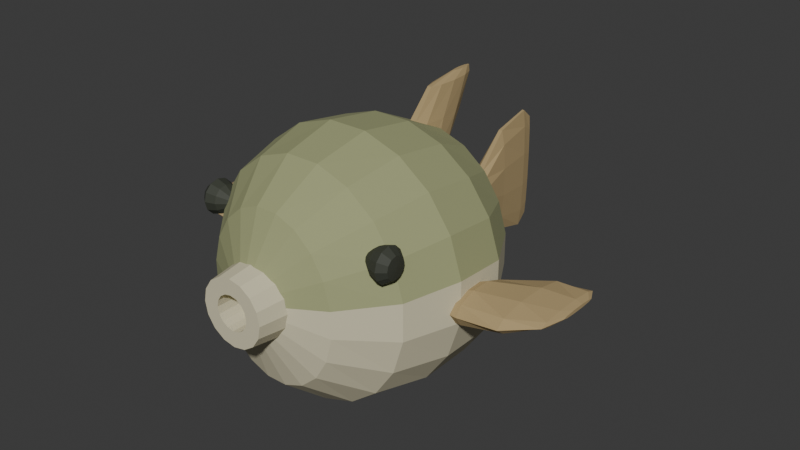 # Source: source.blend  (saved by Blender 4.3.34; exported with 4.5.12 LTS)
import bpy
from mathutils import Matrix  # noqa: F401  (used for matrix-valued properties, if any)

bpy.ops.wm.read_factory_settings(use_empty=True)
scene = bpy.context.scene
scene.name = 'Scene'

# ---- collections
col_collection = bpy.data.collections.new('Collection'); scene.collection.children.link(col_collection)

# ---- materials (node trees are filled in below, after node groups)
mat_puffermutedoliveback = bpy.data.materials.new('PufferMutedOliveBack')
mat_puffermutedoliveback.diffuse_color = (0.34, 0.36, 0.18, 1.0)
mat_pufferpalebellylip = bpy.data.materials.new('PufferPaleBellyLip')
mat_pufferpalebellylip.diffuse_color = (0.67, 0.62, 0.43, 1.0)
mat_pufferochrefins = bpy.data.materials.new('PufferOchreFins')
mat_pufferochrefins.diffuse_color = (0.42, 0.31, 0.15, 1.0)
mat_pufferdarkeyes = bpy.data.materials.new('PufferDarkEyes')
mat_pufferdarkeyes.diffuse_color = (0.04, 0.045, 0.032, 1.0)

# ---- material node trees
mat_puffermutedoliveback.use_nodes = True; mat_puffermutedoliveback.node_tree.nodes.clear()
_N = mat_puffermutedoliveback.node_tree.nodes; _L = mat_puffermutedoliveback.node_tree.links
n0 = _N.new('ShaderNodeBsdfPrincipled'); n0.name = 'Principled BSDF'; n0.location = (10, 300)
n0.inputs[0].default_value = (0.34, 0.36, 0.18, 1.0)
n0.inputs[2].default_value = 0.92
n1 = _N.new('ShaderNodeOutputMaterial'); n1.name = 'Material Output'; n1.location = (300, 300)
_L.new(n0.outputs[0], n1.inputs[0])
n1.is_active_output = True
mat_pufferpalebellylip.use_nodes = True; mat_pufferpalebellylip.node_tree.nodes.clear()
_N = mat_pufferpalebellylip.node_tree.nodes; _L = mat_pufferpalebellylip.node_tree.links
n0 = _N.new('ShaderNodeBsdfPrincipled'); n0.name = 'Principled BSDF'; n0.location = (10, 300)
n0.inputs[0].default_value = (0.67, 0.62, 0.43, 1.0)
n0.inputs[2].default_value = 0.94
n1 = _N.new('ShaderNodeOutputMaterial'); n1.name = 'Material Output'; n1.location = (300, 300)
_L.new(n0.outputs[0], n1.inputs[0])
n1.is_active_output = True
mat_pufferochrefins.use_nodes = True; mat_pufferochrefins.node_tree.nodes.clear()
_N = mat_pufferochrefins.node_tree.nodes; _L = mat_pufferochrefins.node_tree.links
n0 = _N.new('ShaderNodeBsdfPrincipled'); n0.name = 'Principled BSDF'; n0.location = (10, 300)
n0.inputs[0].default_value = (0.42, 0.31, 0.15, 1.0)
n0.inputs[2].default_value = 0.92
n1 = _N.new('ShaderNodeOutputMaterial'); n1.name = 'Material Output'; n1.location = (300, 300)
_L.new(n0.outputs[0], n1.inputs[0])
n1.is_active_output = True
mat_pufferdarkeyes.use_nodes = True; mat_pufferdarkeyes.node_tree.nodes.clear()
_N = mat_pufferdarkeyes.node_tree.nodes; _L = mat_pufferdarkeyes.node_tree.links
n0 = _N.new('ShaderNodeBsdfPrincipled'); n0.name = 'Principled BSDF'; n0.location = (10, 300)
n0.inputs[0].default_value = (0.04, 0.045, 0.032, 1.0)
n0.inputs[2].default_value = 0.72
n1 = _N.new('ShaderNodeOutputMaterial'); n1.name = 'Material Output'; n1.location = (300, 300)
_L.new(n0.outputs[0], n1.inputs[0])
n1.is_active_output = True

# ---- world
world_world = bpy.data.worlds.new('World'); scene.world = world_world
world_world.use_nodes = True; world_world.node_tree.nodes.clear()
_N = world_world.node_tree.nodes; _L = world_world.node_tree.links
n0 = _N.new('ShaderNodeOutputWorld'); n0.name = 'World Output'; n0.location = (300, 300)
n1 = _N.new('ShaderNodeBackground'); n1.name = 'Background'; n1.location = (10, 300)
n1.inputs[0].default_value = (0.05088, 0.05088, 0.05088, 1.0)
_L.new(n1.outputs[0], n0.inputs[0])
n0.is_active_output = True
world_world.color = (0.05088, 0.05088, 0.05088)
world_world.sun_shadow_jitter_overblur = 0.0

# ---- meshes
me_wholeroundedbellyheadandshortpeduncle = bpy.data.meshes.new('WholeRoundedBellyHeadAndShortPeduncle')
me_wholeroundedbellyheadandshortpeduncle.from_pydata([(0.085, -0.6175, 0.4574), (0.07668, -0.6175, 0.4906), (0.06085, -0.6175, 0.5188), (0.03907, -0.6175, 0.5392), (0.01346, -0.6175, 0.55), (-0.01346, -0.6175, 0.55), (-0.03907, -0.6175, 0.5392), (-0.06085, -0.6175, 0.5188), (-0.07668, -0.6175, 0.4906), (-0.085, -0.6175, 0.4574), (-0.085, -0.6175, 0.4226), (-0.07668, -0.6175, 0.3894), (-0.06085, -0.6175, 0.3612), (-0.03907, -0.6175, 0.3408), (-0.01346, -0.6175, 0.33), (0.01346, -0.6175, 0.33), (0.03907, -0.6175, 0.3408), (0.06085, -0.6175, 0.3612), (0.07668, -0.6175, 0.3894), (0.085, -0.6175, 0.4226), (0.22, -0.5475, 0.4628), (0.1985, -0.5475, 0.5441), (0.1575, -0.5475, 0.6133), (0.1011, -0.5475, 0.6636), (0.03484, -0.5475, 0.69), (-0.03484, -0.5475, 0.69), (-0.1011, -0.5475, 0.6636), (-0.1575, -0.5475, 0.6133), (-0.1985, -0.5475, 0.5441), (-0.22, -0.5475, 0.4628), (-0.22, -0.5475, 0.3772), (-0.1985, -0.5475, 0.2959), (-0.1575, -0.5475, 0.2267), (-0.1011, -0.5475, 0.1764), (-0.03484, -0.5475, 0.15), (0.03484, -0.5475, 0.15), (0.1011, -0.5475, 0.1764), (0.1575, -0.5475, 0.2267), (0.1985, -0.5475, 0.2959), (0.22, -0.5475, 0.3772), (0.35, -0.4075, 0.4723), (0.3157, -0.4075, 0.586), (0.2506, -0.4075, 0.6828), (0.1609, -0.4075, 0.753), (0.05543, -0.4075, 0.79), (-0.05543, -0.4075, 0.79), (-0.1609, -0.4075, 0.753), (-0.2506, -0.4075, 0.6828), (-0.3157, -0.4075, 0.586), (-0.35, -0.4075, 0.4723), (-0.35, -0.4075, 0.3527), (-0.3157, -0.4075, 0.239), (-0.2506, -0.4075, 0.1422), (-0.1609, -0.4075, 0.07195), (-0.05543, -0.4075, 0.035), (0.05543, -0.4075, 0.035), (0.1609, -0.4075, 0.07195), (0.2506, -0.4075, 0.1422), (0.3157, -0.4075, 0.239), (0.35, -0.4075, 0.3527), (0.405, -0.2275, 0.4807), (0.3654, -0.2275, 0.6058), (0.2899, -0.2275, 0.7121), (0.1862, -0.2275, 0.7894), (0.06415, -0.2275, 0.83), (-0.06415, -0.2275, 0.83), (-0.1862, -0.2275, 0.7894), (-0.2899, -0.2275, 0.7121), (-0.3654, -0.2275, 0.6058), (-0.405, -0.2275, 0.4807), (-0.405, -0.2275, 0.3493), (-0.3654, -0.2275, 0.2242), (-0.2899, -0.2275, 0.1179), (-0.1862, -0.2275, 0.04062), (-0.06415, -0.2275, 0.0), (0.06415, -0.2275, 0.0), (0.1862, -0.2275, 0.04062), (0.2899, -0.2275, 0.1179), (0.3654, -0.2275, 0.2242), (0.405, -0.2275, 0.3493), (0.395, -0.0375, 0.4634), (0.3563, -0.0375, 0.5839), (0.2828, -0.0375, 0.6864), (0.1816, -0.0375, 0.7608), (0.06256, -0.0375, 0.8), (-0.06256, -0.0375, 0.8), (-0.1816, -0.0375, 0.7608), (-0.2828, -0.0375, 0.6864), (-0.3563, -0.0375, 0.5839), (-0.395, -0.0375, 0.4634), (-0.395, -0.0375, 0.3366), (-0.3563, -0.0375, 0.2161), (-0.2828, -0.0375, 0.1136), (-0.1816, -0.0375, 0.03915), (-0.06256, -0.0375, 0.0), (0.06256, -0.0375, 0.0), (0.1816, -0.0375, 0.03915), (0.2828, -0.0375, 0.1136), (0.3563, -0.0375, 0.2161), (0.395, -0.0375, 0.3366), (0.3, 0.1325, 0.4486), (0.2706, 0.1325, 0.5457), (0.2148, 0.1325, 0.6284), (0.1379, 0.1325, 0.6884), (0.04752, 0.1325, 0.72), (-0.04752, 0.1325, 0.72), (-0.1379, 0.1325, 0.6884), (-0.2148, 0.1325, 0.6284), (-0.2706, 0.1325, 0.5457), (-0.3, 0.1325, 0.4486), (-0.3, 0.1325, 0.3464), (-0.2706, 0.1325, 0.2493), (-0.2148, 0.1325, 0.1666), (-0.1379, 0.1325, 0.1066), (-0.04752, 0.1325, 0.075), (0.04752, 0.1325, 0.075), (0.1379, 0.1325, 0.1066), (0.2148, 0.1325, 0.1666), (0.2706, 0.1325, 0.2493), (0.3, 0.1325, 0.3464), (0.17, 0.2525, 0.4227), (0.1534, 0.2525, 0.4754), (0.1217, 0.2525, 0.5203), (0.07814, 0.2525, 0.5529), (0.02693, 0.2525, 0.57), (-0.02693, 0.2525, 0.57), (-0.07814, 0.2525, 0.5529), (-0.1217, 0.2525, 0.5203), (-0.1534, 0.2525, 0.4754), (-0.17, 0.2525, 0.4227), (-0.17, 0.2525, 0.3673), (-0.1534, 0.2525, 0.3146), (-0.1217, 0.2525, 0.2697), (-0.07814, 0.2525, 0.2371), (-0.02693, 0.2525, 0.22), (0.02693, 0.2525, 0.22), (0.07814, 0.2525, 0.2371), (0.1217, 0.2525, 0.2697), (0.1534, 0.2525, 0.3146), (0.17, 0.2525, 0.3673), (0.065, 0.3525, 0.4053), (0.05864, 0.3525, 0.4249), (0.04653, 0.3525, 0.4415), (0.02988, 0.3525, 0.4536), (0.01029, 0.3525, 0.46), (-0.01029, 0.3525, 0.46), (-0.02988, 0.3525, 0.4536), (-0.04653, 0.3525, 0.4415), (-0.05864, 0.3525, 0.4249), (-0.065, 0.3525, 0.4053), (-0.065, 0.3525, 0.3847), (-0.05864, 0.3525, 0.3651), (-0.04653, 0.3525, 0.3485), (-0.02988, 0.3525, 0.3364), (-0.01029, 0.3525, 0.33), (0.01029, 0.3525, 0.33), (0.02988, 0.3525, 0.3364), (0.04653, 0.3525, 0.3485), (0.05864, 0.3525, 0.3651), (0.065, 0.3525, 0.3847)], [], [(0, 1, 2, 3, 4, 5, 6, 7, 8, 9, 10, 11, 12, 13, 14, 15, 16, 17, 18, 19), (159, 158, 157, 156, 155, 154, 153, 152, 151, 150, 149, 148, 147, 146, 145, 144, 143, 142, 141, 140), (20, 21, 1, 0), (21, 22, 2, 1), (22, 23, 3, 2), (23, 24, 4, 3), (24, 25, 5, 4), (25, 26, 6, 5), (26, 27, 7, 6), (27, 28, 8, 7), (28, 29, 9, 8), (29, 30, 10, 9), (30, 31, 11, 10), (31, 32, 12, 11), (32, 33, 13, 12), (33, 34, 14, 13), (34, 35, 15, 14), (35, 36, 16, 15), (36, 37, 17, 16), (37, 38, 18, 17), (38, 39, 19, 18), (39, 20, 0, 19), (40, 41, 21, 20), (41, 42, 22, 21), (42, 43, 23, 22), (43, 44, 24, 23), (44, 45, 25, 24), (45, 46, 26, 25), (46, 47, 27, 26), (47, 48, 28, 27), (48, 49, 29, 28), (49, 50, 30, 29), (50, 51, 31, 30), (51, 52, 32, 31), (52, 53, 33, 32), (53, 54, 34, 33), (54, 55, 35, 34), (55, 56, 36, 35), (56, 57, 37, 36), (57, 58, 38, 37), (58, 59, 39, 38), (59, 40, 20, 39), (60, 61, 41, 40), (61, 62, 42, 41), (62, 63, 43, 42), (63, 64, 44, 43), (64, 65, 45, 44), (65, 66, 46, 45), (66, 67, 47, 46), (67, 68, 48, 47), (68, 69, 49, 48), (69, 70, 50, 49), (70, 71, 51, 50), (71, 72, 52, 51), (72, 73, 53, 52), (73, 74, 54, 53), (74, 75, 55, 54), (75, 76, 56, 55), (76, 77, 57, 56), (77, 78, 58, 57), (78, 79, 59, 58), (79, 60, 40, 59), (80, 81, 61, 60), (81, 82, 62, 61), (82, 83, 63, 62), (83, 84, 64, 63), (84, 85, 65, 64), (85, 86, 66, 65), (86, 87, 67, 66), (87, 88, 68, 67), (88, 89, 69, 68), (89, 90, 70, 69), (90, 91, 71, 70), (91, 92, 72, 71), (92, 93, 73, 72), (93, 94, 74, 73), (94, 95, 75, 74), (95, 96, 76, 75), (96, 97, 77, 76), (97, 98, 78, 77), (98, 99, 79, 78), (99, 80, 60, 79), (100, 101, 81, 80), (101, 102, 82, 81), (102, 103, 83, 82), (103, 104, 84, 83), (104, 105, 85, 84), (105, 106, 86, 85), (106, 107, 87, 86), (107, 108, 88, 87), (108, 109, 89, 88), (109, 110, 90, 89), (110, 111, 91, 90), (111, 112, 92, 91), (112, 113, 93, 92), (113, 114, 94, 93), (114, 115, 95, 94), (115, 116, 96, 95), (116, 117, 97, 96), (117, 118, 98, 97), (118, 119, 99, 98), (119, 100, 80, 99), (120, 121, 101, 100), (121, 122, 102, 101), (122, 123, 103, 102), (123, 124, 104, 103), (124, 125, 105, 104), (125, 126, 106, 105), (126, 127, 107, 106), (127, 128, 108, 107), (128, 129, 109, 108), (129, 130, 110, 109), (130, 131, 111, 110), (131, 132, 112, 111), (132, 133, 113, 112), (133, 134, 114, 113), (134, 135, 115, 114), (135, 136, 116, 115), (136, 137, 117, 116), (137, 138, 118, 117), (138, 139, 119, 118), (139, 120, 100, 119), (140, 141, 121, 120), (141, 142, 122, 121), (142, 143, 123, 122), (143, 144, 124, 123), (144, 145, 125, 124), (145, 146, 126, 125), (146, 147, 127, 126), (147, 148, 128, 127), (148, 149, 129, 128), (149, 150, 130, 129), (150, 151, 131, 130), (151, 152, 132, 131), (152, 153, 133, 132), (153, 154, 134, 133), (154, 155, 135, 134), (155, 156, 136, 135), (156, 157, 137, 136), (157, 158, 138, 137), (158, 159, 139, 138), (159, 140, 120, 139)])
me_wholeroundedbellyheadandshortpeduncle.polygons.foreach_set('material_index', [0, 0, 0, 0, 0, 0, 0, 0, 0, 0, 0, 0, 1, 1, 1, 1, 1, 1, 1, 1, 1, 1, 0, 0, 0, 0, 0, 0, 0, 0, 0, 0, 1, 1, 1, 1, 1, 1, 1, 1, 1, 1, 0, 0, 0, 0, 0, 0, 0, 0, 0, 0, 1, 1, 1, 1, 1, 1, 1, 1, 1, 1, 0, 0, 0, 0, 0, 0, 0, 0, 0, 0, 1, 1, 1, 1, 1, 1, 1, 1, 1, 1, 0, 0, 0, 0, 0, 0, 0, 0, 0, 0, 1, 1, 1, 1, 1, 1, 1, 1, 1, 1, 0, 0, 0, 0, 0, 0, 0, 0, 0, 0, 1, 1, 1, 1, 1, 1, 1, 1, 1, 1, 0, 0, 0, 0, 0, 0, 0, 0, 0, 0, 1, 1, 1, 1, 1, 1, 1, 1, 1, 1])
me_wholeroundedbellyheadandshortpeduncle.materials.append(mat_puffermutedoliveback)
me_wholeroundedbellyheadandshortpeduncle.materials.append(mat_pufferpalebellylip)
me_wholeroundedbellyheadandshortpeduncle.materials.append(mat_pufferochrefins)
me_wholeroundedbellyheadandshortpeduncle.materials.append(mat_pufferdarkeyes)
me_wholeroundedbellyheadandshortpeduncle.update()
me_wholethickcircularmouthlip = bpy.data.meshes.new('WholeThickCircularMouthLip')
me_wholethickcircularmouthlip.from_pydata([(0.055, -0.6925, 0.44), (0.05081, -0.6925, 0.461), (0.03889, -0.6925, 0.4789), (0.02105, -0.6925, 0.4908), (0.0, -0.6925, 0.495), (-0.02105, -0.6925, 0.4908), (-0.03889, -0.6925, 0.4789), (-0.05081, -0.6925, 0.461), (-0.055, -0.6925, 0.44), (-0.05081, -0.6925, 0.419), (-0.03889, -0.6925, 0.4011), (-0.02105, -0.6925, 0.3892), (0.0, -0.6925, 0.385), (0.02105, -0.6925, 0.3892), (0.03889, -0.6925, 0.4011), (0.05081, -0.6925, 0.419), (0.105, -0.6925, 0.44), (0.09701, -0.6925, 0.4802), (0.07425, -0.6925, 0.5142), (0.04018, -0.6925, 0.537), (0.0, -0.6925, 0.545), (-0.04018, -0.6925, 0.537), (-0.07425, -0.6925, 0.5142), (-0.09701, -0.6925, 0.4802), (-0.105, -0.6925, 0.44), (-0.09701, -0.6925, 0.3998), (-0.07425, -0.6925, 0.3658), (-0.04018, -0.6925, 0.343), (0.0, -0.6925, 0.335), (0.04018, -0.6925, 0.343), (0.07425, -0.6925, 0.3658), (0.09701, -0.6925, 0.3998), (0.12, -0.5725, 0.44), (0.1109, -0.5725, 0.4859), (0.08485, -0.5725, 0.5249), (0.04592, -0.5725, 0.5509), (0.0, -0.5725, 0.56), (-0.04592, -0.5725, 0.5509), (-0.08485, -0.5725, 0.5249), (-0.1109, -0.5725, 0.4859), (-0.12, -0.5725, 0.44), (-0.1109, -0.5725, 0.3941), (-0.08485, -0.5725, 0.3551), (-0.04592, -0.5725, 0.3291), (0.0, -0.5725, 0.32), (0.04592, -0.5725, 0.3291), (0.08485, -0.5725, 0.3551), (0.1109, -0.5725, 0.3941), (0.055, -0.5725, 0.44), (0.05081, -0.5725, 0.461), (0.03889, -0.5725, 0.4789), (0.02105, -0.5725, 0.4908), (0.0, -0.5725, 0.495), (-0.02105, -0.5725, 0.4908), (-0.03889, -0.5725, 0.4789), (-0.05081, -0.5725, 0.461), (-0.055, -0.5725, 0.44), (-0.05081, -0.5725, 0.419), (-0.03889, -0.5725, 0.4011), (-0.02105, -0.5725, 0.3892), (0.0, -0.5725, 0.385), (0.02105, -0.5725, 0.3892), (0.03889, -0.5725, 0.4011), (0.05081, -0.5725, 0.419)], [], [(16, 17, 1, 0), (17, 18, 2, 1), (18, 19, 3, 2), (19, 20, 4, 3), (20, 21, 5, 4), (21, 22, 6, 5), (22, 23, 7, 6), (23, 24, 8, 7), (24, 25, 9, 8), (25, 26, 10, 9), (26, 27, 11, 10), (27, 28, 12, 11), (28, 29, 13, 12), (29, 30, 14, 13), (30, 31, 15, 14), (31, 16, 0, 15), (32, 33, 17, 16), (33, 34, 18, 17), (34, 35, 19, 18), (35, 36, 20, 19), (36, 37, 21, 20), (37, 38, 22, 21), (38, 39, 23, 22), (39, 40, 24, 23), (40, 41, 25, 24), (41, 42, 26, 25), (42, 43, 27, 26), (43, 44, 28, 27), (44, 45, 29, 28), (45, 46, 30, 29), (46, 47, 31, 30), (47, 32, 16, 31), (48, 49, 33, 32), (49, 50, 34, 33), (50, 51, 35, 34), (51, 52, 36, 35), (52, 53, 37, 36), (53, 54, 38, 37), (54, 55, 39, 38), (55, 56, 40, 39), (56, 57, 41, 40), (57, 58, 42, 41), (58, 59, 43, 42), (59, 60, 44, 43), (60, 61, 45, 44), (61, 62, 46, 45), (62, 63, 47, 46), (63, 48, 32, 47), (0, 1, 49, 48), (1, 2, 50, 49), (2, 3, 51, 50), (3, 4, 52, 51), (4, 5, 53, 52), (5, 6, 54, 53), (6, 7, 55, 54), (7, 8, 56, 55), (8, 9, 57, 56), (9, 10, 58, 57), (10, 11, 59, 58), (11, 12, 60, 59), (12, 13, 61, 60), (13, 14, 62, 61), (14, 15, 63, 62), (15, 0, 48, 63)])
me_wholethickcircularmouthlip.polygons.foreach_set('material_index', [1, 1, 1, 1, 1, 1, 1, 1, 1, 1, 1, 1, 1, 1, 1, 1, 1, 1, 1, 1, 1, 1, 1, 1, 1, 1, 1, 1, 1, 1, 1, 1, 1, 1, 1, 1, 1, 1, 1, 1, 1, 1, 1, 1, 1, 1, 1, 1, 1, 1, 1, 1, 1, 1, 1, 1, 1, 1, 1, 1, 1, 1, 1, 1])
me_wholethickcircularmouthlip.materials.append(mat_puffermutedoliveback)
me_wholethickcircularmouthlip.materials.append(mat_pufferpalebellylip)
me_wholethickcircularmouthlip.materials.append(mat_pufferochrefins)
me_wholethickcircularmouthlip.materials.append(mat_pufferdarkeyes)
me_wholethickcircularmouthlip.update()
me_wholelargelateraleye0 = bpy.data.meshes.new('WholeLargeLateralEye0')
me_wholelargelateraleye0.from_pydata([(-0.245, -0.4225, 0.59), (-0.245, -0.4238, 0.595), (-0.245, -0.4275, 0.5987), (-0.245, -0.4325, 0.6), (-0.245, -0.4375, 0.5987), (-0.245, -0.4412, 0.595), (-0.245, -0.4425, 0.59), (-0.245, -0.4412, 0.585), (-0.245, -0.4375, 0.5813), (-0.245, -0.4325, 0.58), (-0.245, -0.4275, 0.5813), (-0.245, -0.4238, 0.585), (-0.29, -0.3875, 0.59), (-0.29, -0.3935, 0.6125), (-0.29, -0.41, 0.629), (-0.29, -0.4325, 0.635), (-0.29, -0.455, 0.629), (-0.29, -0.4715, 0.6125), (-0.29, -0.4775, 0.59), (-0.29, -0.4715, 0.5675), (-0.29, -0.455, 0.551), (-0.29, -0.4325, 0.545), (-0.29, -0.41, 0.551), (-0.29, -0.3935, 0.5675), (-0.322, -0.3775, 0.59), (-0.322, -0.3849, 0.6175), (-0.322, -0.405, 0.6376), (-0.322, -0.4325, 0.645), (-0.322, -0.46, 0.6376), (-0.322, -0.4801, 0.6175), (-0.322, -0.4875, 0.59), (-0.322, -0.4801, 0.5625), (-0.322, -0.46, 0.5424), (-0.322, -0.4325, 0.535), (-0.322, -0.405, 0.5424), (-0.322, -0.3849, 0.5625), (-0.347, -0.3975, 0.59), (-0.347, -0.4022, 0.6075), (-0.347, -0.415, 0.6203), (-0.347, -0.4325, 0.625), (-0.347, -0.45, 0.6203), (-0.347, -0.4628, 0.6075), (-0.347, -0.4675, 0.59), (-0.347, -0.4628, 0.5725), (-0.347, -0.45, 0.5597), (-0.347, -0.4325, 0.555), (-0.347, -0.415, 0.5597), (-0.347, -0.4022, 0.5725), (-0.35, -0.4265, 0.59), (-0.35, -0.4273, 0.593), (-0.35, -0.4295, 0.5952), (-0.35, -0.4325, 0.596), (-0.35, -0.4355, 0.5952), (-0.35, -0.4377, 0.593), (-0.35, -0.4385, 0.59), (-0.35, -0.4377, 0.587), (-0.35, -0.4355, 0.5848), (-0.35, -0.4325, 0.584), (-0.35, -0.4295, 0.5848), (-0.35, -0.4273, 0.587)], [], [(0, 1, 2, 3, 4, 5, 6, 7, 8, 9, 10, 11), (59, 58, 57, 56, 55, 54, 53, 52, 51, 50, 49, 48), (12, 13, 1, 0), (13, 14, 2, 1), (14, 15, 3, 2), (15, 16, 4, 3), (16, 17, 5, 4), (17, 18, 6, 5), (18, 19, 7, 6), (19, 20, 8, 7), (20, 21, 9, 8), (21, 22, 10, 9), (22, 23, 11, 10), (23, 12, 0, 11), (24, 25, 13, 12), (25, 26, 14, 13), (26, 27, 15, 14), (27, 28, 16, 15), (28, 29, 17, 16), (29, 30, 18, 17), (30, 31, 19, 18), (31, 32, 20, 19), (32, 33, 21, 20), (33, 34, 22, 21), (34, 35, 23, 22), (35, 24, 12, 23), (36, 37, 25, 24), (37, 38, 26, 25), (38, 39, 27, 26), (39, 40, 28, 27), (40, 41, 29, 28), (41, 42, 30, 29), (42, 43, 31, 30), (43, 44, 32, 31), (44, 45, 33, 32), (45, 46, 34, 33), (46, 47, 35, 34), (47, 36, 24, 35), (48, 49, 37, 36), (49, 50, 38, 37), (50, 51, 39, 38), (51, 52, 40, 39), (52, 53, 41, 40), (53, 54, 42, 41), (54, 55, 43, 42), (55, 56, 44, 43), (56, 57, 45, 44), (57, 58, 46, 45), (58, 59, 47, 46), (59, 48, 36, 47)])
me_wholelargelateraleye0.polygons.foreach_set('material_index', [3, 3, 3, 3, 3, 3, 3, 3, 3, 3, 3, 3, 3, 3, 3, 3, 3, 3, 3, 3, 3, 3, 3, 3, 3, 3, 3, 3, 3, 3, 3, 3, 3, 3, 3, 3, 3, 3, 3, 3, 3, 3, 3, 3, 3, 3, 3, 3, 3, 3])
me_wholelargelateraleye0.materials.append(mat_puffermutedoliveback)
me_wholelargelateraleye0.materials.append(mat_pufferpalebellylip)
me_wholelargelateraleye0.materials.append(mat_pufferochrefins)
me_wholelargelateraleye0.materials.append(mat_pufferdarkeyes)
me_wholelargelateraleye0.update()
me_wholeshortbroadpectoralfin0 = bpy.data.meshes.new('WholeShortBroadPectoralFin0')
me_wholeshortbroadpectoralfin0.from_pydata([(-0.32, -0.1375, 0.38), (-0.32, -0.148, 0.4035), (-0.32, -0.1755, 0.418), (-0.32, -0.2095, 0.418), (-0.32, -0.237, 0.4035), (-0.32, -0.2475, 0.38), (-0.32, -0.237, 0.3565), (-0.32, -0.2095, 0.342), (-0.32, -0.1755, 0.342), (-0.32, -0.148, 0.3565), (-0.42, -0.0475, 0.39), (-0.42, -0.06851, 0.4223), (-0.42, -0.1235, 0.4423), (-0.42, -0.1915, 0.4423), (-0.42, -0.2465, 0.4223), (-0.42, -0.2675, 0.39), (-0.42, -0.2465, 0.3577), (-0.42, -0.1915, 0.3377), (-0.42, -0.1235, 0.3377), (-0.42, -0.06851, 0.3577), (-0.55, 0.0575, 0.4), (-0.55, 0.02694, 0.4235), (-0.55, -0.05306, 0.438), (-0.55, -0.1519, 0.438), (-0.55, -0.2319, 0.4235), (-0.55, -0.2625, 0.4), (-0.55, -0.2319, 0.3765), (-0.55, -0.1519, 0.362), (-0.55, -0.05306, 0.362), (-0.55, 0.02694, 0.3765), (-0.64, 0.0725, 0.405), (-0.64, 0.04767, 0.4138), (-0.64, -0.01733, 0.4193), (-0.64, -0.09767, 0.4193), (-0.64, -0.1627, 0.4138), (-0.64, -0.1875, 0.405), (-0.64, -0.1627, 0.3962), (-0.64, -0.09767, 0.3907), (-0.64, -0.01733, 0.3907), (-0.64, 0.04767, 0.3962), (-0.66, 0.0325, 0.405), (-0.66, 0.01913, 0.4085), (-0.66, -0.01587, 0.4107), (-0.66, -0.05913, 0.4107), (-0.66, -0.09413, 0.4085), (-0.66, -0.1075, 0.405), (-0.66, -0.09413, 0.4015), (-0.66, -0.05913, 0.3993), (-0.66, -0.01587, 0.3993), (-0.66, 0.01913, 0.4015)], [], [(0, 1, 2, 3, 4, 5, 6, 7, 8, 9), (49, 48, 47, 46, 45, 44, 43, 42, 41, 40), (10, 11, 1, 0), (11, 12, 2, 1), (12, 13, 3, 2), (13, 14, 4, 3), (14, 15, 5, 4), (15, 16, 6, 5), (16, 17, 7, 6), (17, 18, 8, 7), (18, 19, 9, 8), (19, 10, 0, 9), (20, 21, 11, 10), (21, 22, 12, 11), (22, 23, 13, 12), (23, 24, 14, 13), (24, 25, 15, 14), (25, 26, 16, 15), (26, 27, 17, 16), (27, 28, 18, 17), (28, 29, 19, 18), (29, 20, 10, 19), (30, 31, 21, 20), (31, 32, 22, 21), (32, 33, 23, 22), (33, 34, 24, 23), (34, 35, 25, 24), (35, 36, 26, 25), (36, 37, 27, 26), (37, 38, 28, 27), (38, 39, 29, 28), (39, 30, 20, 29), (40, 41, 31, 30), (41, 42, 32, 31), (42, 43, 33, 32), (43, 44, 34, 33), (44, 45, 35, 34), (45, 46, 36, 35), (46, 47, 37, 36), (47, 48, 38, 37), (48, 49, 39, 38), (49, 40, 30, 39)])
me_wholeshortbroadpectoralfin0.polygons.foreach_set('material_index', [2, 2, 2, 2, 2, 2, 2, 2, 2, 2, 2, 2, 2, 2, 2, 2, 2, 2, 2, 2, 2, 2, 2, 2, 2, 2, 2, 2, 2, 2, 2, 2, 2, 2, 2, 2, 2, 2, 2, 2, 2, 2])
me_wholeshortbroadpectoralfin0.materials.append(mat_puffermutedoliveback)
me_wholeshortbroadpectoralfin0.materials.append(mat_pufferpalebellylip)
me_wholeshortbroadpectoralfin0.materials.append(mat_pufferochrefins)
me_wholeshortbroadpectoralfin0.materials.append(mat_pufferdarkeyes)
me_wholeshortbroadpectoralfin0.update()
me_wholelargelateraleye1 = bpy.data.meshes.new('WholeLargeLateralEye1')
me_wholelargelateraleye1.from_pydata([(0.245, -0.4225, 0.59), (0.245, -0.4238, 0.595), (0.245, -0.4275, 0.5987), (0.245, -0.4325, 0.6), (0.245, -0.4375, 0.5987), (0.245, -0.4412, 0.595), (0.245, -0.4425, 0.59), (0.245, -0.4412, 0.585), (0.245, -0.4375, 0.5813), (0.245, -0.4325, 0.58), (0.245, -0.4275, 0.5813), (0.245, -0.4238, 0.585), (0.29, -0.3875, 0.59), (0.29, -0.3935, 0.6125), (0.29, -0.41, 0.629), (0.29, -0.4325, 0.635), (0.29, -0.455, 0.629), (0.29, -0.4715, 0.6125), (0.29, -0.4775, 0.59), (0.29, -0.4715, 0.5675), (0.29, -0.455, 0.551), (0.29, -0.4325, 0.545), (0.29, -0.41, 0.551), (0.29, -0.3935, 0.5675), (0.322, -0.3775, 0.59), (0.322, -0.3849, 0.6175), (0.322, -0.405, 0.6376), (0.322, -0.4325, 0.645), (0.322, -0.46, 0.6376), (0.322, -0.4801, 0.6175), (0.322, -0.4875, 0.59), (0.322, -0.4801, 0.5625), (0.322, -0.46, 0.5424), (0.322, -0.4325, 0.535), (0.322, -0.405, 0.5424), (0.322, -0.3849, 0.5625), (0.347, -0.3975, 0.59), (0.347, -0.4022, 0.6075), (0.347, -0.415, 0.6203), (0.347, -0.4325, 0.625), (0.347, -0.45, 0.6203), (0.347, -0.4628, 0.6075), (0.347, -0.4675, 0.59), (0.347, -0.4628, 0.5725), (0.347, -0.45, 0.5597), (0.347, -0.4325, 0.555), (0.347, -0.415, 0.5597), (0.347, -0.4022, 0.5725), (0.35, -0.4265, 0.59), (0.35, -0.4273, 0.593), (0.35, -0.4295, 0.5952), (0.35, -0.4325, 0.596), (0.35, -0.4355, 0.5952), (0.35, -0.4377, 0.593), (0.35, -0.4385, 0.59), (0.35, -0.4377, 0.587), (0.35, -0.4355, 0.5848), (0.35, -0.4325, 0.584), (0.35, -0.4295, 0.5848), (0.35, -0.4273, 0.587)], [], [(11, 10, 9, 8, 7, 6, 5, 4, 3, 2, 1, 0), (48, 49, 50, 51, 52, 53, 54, 55, 56, 57, 58, 59), (0, 1, 13, 12), (1, 2, 14, 13), (2, 3, 15, 14), (3, 4, 16, 15), (4, 5, 17, 16), (5, 6, 18, 17), (6, 7, 19, 18), (7, 8, 20, 19), (8, 9, 21, 20), (9, 10, 22, 21), (10, 11, 23, 22), (11, 0, 12, 23), (12, 13, 25, 24), (13, 14, 26, 25), (14, 15, 27, 26), (15, 16, 28, 27), (16, 17, 29, 28), (17, 18, 30, 29), (18, 19, 31, 30), (19, 20, 32, 31), (20, 21, 33, 32), (21, 22, 34, 33), (22, 23, 35, 34), (23, 12, 24, 35), (24, 25, 37, 36), (25, 26, 38, 37), (26, 27, 39, 38), (27, 28, 40, 39), (28, 29, 41, 40), (29, 30, 42, 41), (30, 31, 43, 42), (31, 32, 44, 43), (32, 33, 45, 44), (33, 34, 46, 45), (34, 35, 47, 46), (35, 24, 36, 47), (36, 37, 49, 48), (37, 38, 50, 49), (38, 39, 51, 50), (39, 40, 52, 51), (40, 41, 53, 52), (41, 42, 54, 53), (42, 43, 55, 54), (43, 44, 56, 55), (44, 45, 57, 56), (45, 46, 58, 57), (46, 47, 59, 58), (47, 36, 48, 59)])
me_wholelargelateraleye1.polygons.foreach_set('material_index', [3, 3, 3, 3, 3, 3, 3, 3, 3, 3, 3, 3, 3, 3, 3, 3, 3, 3, 3, 3, 3, 3, 3, 3, 3, 3, 3, 3, 3, 3, 3, 3, 3, 3, 3, 3, 3, 3, 3, 3, 3, 3, 3, 3, 3, 3, 3, 3, 3, 3])
me_wholelargelateraleye1.materials.append(mat_puffermutedoliveback)
me_wholelargelateraleye1.materials.append(mat_pufferpalebellylip)
me_wholelargelateraleye1.materials.append(mat_pufferochrefins)
me_wholelargelateraleye1.materials.append(mat_pufferdarkeyes)
me_wholelargelateraleye1.update()
me_wholeshortbroadpectoralfin1 = bpy.data.meshes.new('WholeShortBroadPectoralFin1')
me_wholeshortbroadpectoralfin1.from_pydata([(0.32, -0.1375, 0.38), (0.32, -0.148, 0.4035), (0.32, -0.1755, 0.418), (0.32, -0.2095, 0.418), (0.32, -0.237, 0.4035), (0.32, -0.2475, 0.38), (0.32, -0.237, 0.3565), (0.32, -0.2095, 0.342), (0.32, -0.1755, 0.342), (0.32, -0.148, 0.3565), (0.42, -0.0475, 0.39), (0.42, -0.06851, 0.4223), (0.42, -0.1235, 0.4423), (0.42, -0.1915, 0.4423), (0.42, -0.2465, 0.4223), (0.42, -0.2675, 0.39), (0.42, -0.2465, 0.3577), (0.42, -0.1915, 0.3377), (0.42, -0.1235, 0.3377), (0.42, -0.06851, 0.3577), (0.55, 0.0575, 0.4), (0.55, 0.02694, 0.4235), (0.55, -0.05306, 0.438), (0.55, -0.1519, 0.438), (0.55, -0.2319, 0.4235), (0.55, -0.2625, 0.4), (0.55, -0.2319, 0.3765), (0.55, -0.1519, 0.362), (0.55, -0.05306, 0.362), (0.55, 0.02694, 0.3765), (0.64, 0.0725, 0.405), (0.64, 0.04767, 0.4138), (0.64, -0.01733, 0.4193), (0.64, -0.09767, 0.4193), (0.64, -0.1627, 0.4138), (0.64, -0.1875, 0.405), (0.64, -0.1627, 0.3962), (0.64, -0.09767, 0.3907), (0.64, -0.01733, 0.3907), (0.64, 0.04767, 0.3962), (0.66, 0.0325, 0.405), (0.66, 0.01913, 0.4085), (0.66, -0.01587, 0.4107), (0.66, -0.05913, 0.4107), (0.66, -0.09413, 0.4085), (0.66, -0.1075, 0.405), (0.66, -0.09413, 0.4015), (0.66, -0.05913, 0.3993), (0.66, -0.01587, 0.3993), (0.66, 0.01913, 0.4015)], [], [(9, 8, 7, 6, 5, 4, 3, 2, 1, 0), (40, 41, 42, 43, 44, 45, 46, 47, 48, 49), (0, 1, 11, 10), (1, 2, 12, 11), (2, 3, 13, 12), (3, 4, 14, 13), (4, 5, 15, 14), (5, 6, 16, 15), (6, 7, 17, 16), (7, 8, 18, 17), (8, 9, 19, 18), (9, 0, 10, 19), (10, 11, 21, 20), (11, 12, 22, 21), (12, 13, 23, 22), (13, 14, 24, 23), (14, 15, 25, 24), (15, 16, 26, 25), (16, 17, 27, 26), (17, 18, 28, 27), (18, 19, 29, 28), (19, 10, 20, 29), (20, 21, 31, 30), (21, 22, 32, 31), (22, 23, 33, 32), (23, 24, 34, 33), (24, 25, 35, 34), (25, 26, 36, 35), (26, 27, 37, 36), (27, 28, 38, 37), (28, 29, 39, 38), (29, 20, 30, 39), (30, 31, 41, 40), (31, 32, 42, 41), (32, 33, 43, 42), (33, 34, 44, 43), (34, 35, 45, 44), (35, 36, 46, 45), (36, 37, 47, 46), (37, 38, 48, 47), (38, 39, 49, 48), (39, 30, 40, 49)])
me_wholeshortbroadpectoralfin1.polygons.foreach_set('material_index', [2, 2, 2, 2, 2, 2, 2, 2, 2, 2, 2, 2, 2, 2, 2, 2, 2, 2, 2, 2, 2, 2, 2, 2, 2, 2, 2, 2, 2, 2, 2, 2, 2, 2, 2, 2, 2, 2, 2, 2, 2, 2])
me_wholeshortbroadpectoralfin1.materials.append(mat_puffermutedoliveback)
me_wholeshortbroadpectoralfin1.materials.append(mat_pufferpalebellylip)
me_wholeshortbroadpectoralfin1.materials.append(mat_pufferochrefins)
me_wholeshortbroadpectoralfin1.materials.append(mat_pufferdarkeyes)
me_wholeshortbroadpectoralfin1.update()
me_wholeshortbroadroundedcaudalfan = bpy.data.meshes.new('WholeShortBroadRoundedCaudalFan')
me_wholeshortbroadroundedcaudalfan.from_pydata([(0.0483, 0.3125, 0.4079), (0.03536, 0.3125, 0.4304), (0.01294, 0.3125, 0.4433), (-0.01294, 0.3125, 0.4433), (-0.03536, 0.3125, 0.4304), (-0.0483, 0.3125, 0.4079), (-0.0483, 0.3125, 0.3821), (-0.03536, 0.3125, 0.3596), (-0.01294, 0.3125, 0.3467), (0.01294, 0.3125, 0.3467), (0.03536, 0.3125, 0.3596), (0.0483, 0.3125, 0.3821), (0.03477, 0.4125, 0.4144), (0.02546, 0.4125, 0.448), (0.009317, 0.4125, 0.4674), (-0.009317, 0.4125, 0.4674), (-0.02546, 0.4125, 0.448), (-0.03477, 0.4125, 0.4144), (-0.03477, 0.4125, 0.3756), (-0.02546, 0.4125, 0.342), (-0.009317, 0.4125, 0.3226), (0.009317, 0.4125, 0.3226), (0.02546, 0.4125, 0.342), (0.03477, 0.4125, 0.3756), (0.02415, 0.5225, 0.4442), (0.01768, 0.5225, 0.5294), (0.00647, 0.5225, 0.5785), (-0.00647, 0.5225, 0.5785), (-0.01768, 0.5225, 0.5294), (-0.02415, 0.5225, 0.4442), (-0.02415, 0.5225, 0.3458), (-0.01768, 0.5225, 0.2606), (-0.00647, 0.5225, 0.2115), (0.00647, 0.5225, 0.2115), (0.01768, 0.5225, 0.2606), (0.02415, 0.5225, 0.3458), (0.01449, 0.6525, 0.4532), (0.01061, 0.6525, 0.5541), (0.003882, 0.6525, 0.6123), (-0.003882, 0.6525, 0.6123), (-0.01061, 0.6525, 0.5541), (-0.01449, 0.6525, 0.4532), (-0.01449, 0.6525, 0.3368), (-0.01061, 0.6525, 0.2359), (-0.003882, 0.6525, 0.1777), (0.003882, 0.6525, 0.1777), (0.01061, 0.6525, 0.2359), (0.01449, 0.6525, 0.3368), (0.006761, 0.6925, 0.4442), (0.00495, 0.6925, 0.5294), (0.001812, 0.6925, 0.5785), (-0.001812, 0.6925, 0.5785), (-0.00495, 0.6925, 0.5294), (-0.006761, 0.6925, 0.4442), (-0.006761, 0.6925, 0.3458), (-0.00495, 0.6925, 0.2606), (-0.001812, 0.6925, 0.2115), (0.001812, 0.6925, 0.2115), (0.00495, 0.6925, 0.2606), (0.006761, 0.6925, 0.3458)], [], [(0, 1, 2, 3, 4, 5, 6, 7, 8, 9, 10, 11), (59, 58, 57, 56, 55, 54, 53, 52, 51, 50, 49, 48), (12, 13, 1, 0), (13, 14, 2, 1), (14, 15, 3, 2), (15, 16, 4, 3), (16, 17, 5, 4), (17, 18, 6, 5), (18, 19, 7, 6), (19, 20, 8, 7), (20, 21, 9, 8), (21, 22, 10, 9), (22, 23, 11, 10), (23, 12, 0, 11), (24, 25, 13, 12), (25, 26, 14, 13), (26, 27, 15, 14), (27, 28, 16, 15), (28, 29, 17, 16), (29, 30, 18, 17), (30, 31, 19, 18), (31, 32, 20, 19), (32, 33, 21, 20), (33, 34, 22, 21), (34, 35, 23, 22), (35, 24, 12, 23), (36, 37, 25, 24), (37, 38, 26, 25), (38, 39, 27, 26), (39, 40, 28, 27), (40, 41, 29, 28), (41, 42, 30, 29), (42, 43, 31, 30), (43, 44, 32, 31), (44, 45, 33, 32), (45, 46, 34, 33), (46, 47, 35, 34), (47, 36, 24, 35), (48, 49, 37, 36), (49, 50, 38, 37), (50, 51, 39, 38), (51, 52, 40, 39), (52, 53, 41, 40), (53, 54, 42, 41), (54, 55, 43, 42), (55, 56, 44, 43), (56, 57, 45, 44), (57, 58, 46, 45), (58, 59, 47, 46), (59, 48, 36, 47)])
me_wholeshortbroadroundedcaudalfan.polygons.foreach_set('material_index', [2, 2, 2, 2, 2, 2, 2, 2, 2, 2, 2, 2, 2, 2, 2, 2, 2, 2, 2, 2, 2, 2, 2, 2, 2, 2, 2, 2, 2, 2, 2, 2, 2, 2, 2, 2, 2, 2, 2, 2, 2, 2, 2, 2, 2, 2, 2, 2, 2, 2])
me_wholeshortbroadroundedcaudalfan.materials.append(mat_puffermutedoliveback)
me_wholeshortbroadroundedcaudalfan.materials.append(mat_pufferpalebellylip)
me_wholeshortbroadroundedcaudalfan.materials.append(mat_pufferochrefins)
me_wholeshortbroadroundedcaudalfan.materials.append(mat_pufferdarkeyes)
me_wholeshortbroadroundedcaudalfan.update()
me_wholesmallreardorsalfin = bpy.data.meshes.new('WholeSmallRearDorsalFin')
me_wholesmallreardorsalfin.from_pydata([(0.045, 0.1225, 0.65), (0.03641, 0.1813, 0.65), (0.01391, 0.2176, 0.65), (-0.01391, 0.2176, 0.65), (-0.03641, 0.1813, 0.65), (-0.045, 0.1225, 0.65), (-0.03641, 0.06372, 0.65), (-0.01391, 0.02739, 0.65), (0.01391, 0.02739, 0.65), (0.03641, 0.06372, 0.65), (0.035, 0.1625, 0.74), (0.02832, 0.233, 0.74), (0.01082, 0.2766, 0.74), (-0.01082, 0.2766, 0.74), (-0.02832, 0.233, 0.74), (-0.035, 0.1625, 0.74), (-0.02832, 0.09197, 0.74), (-0.01082, 0.04837, 0.74), (0.01082, 0.04837, 0.74), (0.02832, 0.09197, 0.74), (0.022, 0.2325, 0.84), (0.0178, 0.2913, 0.84), (0.006798, 0.3276, 0.84), (-0.006798, 0.3276, 0.84), (-0.0178, 0.2913, 0.84), (-0.022, 0.2325, 0.84), (-0.0178, 0.1737, 0.84), (-0.006798, 0.1374, 0.84), (0.006798, 0.1374, 0.84), (0.0178, 0.1737, 0.84), (0.008, 0.2925, 0.86), (0.006472, 0.316, 0.86), (0.002472, 0.3305, 0.86), (-0.002472, 0.3305, 0.86), (-0.006472, 0.316, 0.86), (-0.008, 0.2925, 0.86), (-0.006472, 0.269, 0.86), (-0.002472, 0.2545, 0.86), (0.002472, 0.2545, 0.86), (0.006472, 0.269, 0.86)], [], [(9, 8, 7, 6, 5, 4, 3, 2, 1, 0), (30, 31, 32, 33, 34, 35, 36, 37, 38, 39), (0, 1, 11, 10), (1, 2, 12, 11), (2, 3, 13, 12), (3, 4, 14, 13), (4, 5, 15, 14), (5, 6, 16, 15), (6, 7, 17, 16), (7, 8, 18, 17), (8, 9, 19, 18), (9, 0, 10, 19), (10, 11, 21, 20), (11, 12, 22, 21), (12, 13, 23, 22), (13, 14, 24, 23), (14, 15, 25, 24), (15, 16, 26, 25), (16, 17, 27, 26), (17, 18, 28, 27), (18, 19, 29, 28), (19, 10, 20, 29), (20, 21, 31, 30), (21, 22, 32, 31), (22, 23, 33, 32), (23, 24, 34, 33), (24, 25, 35, 34), (25, 26, 36, 35), (26, 27, 37, 36), (27, 28, 38, 37), (28, 29, 39, 38), (29, 20, 30, 39)])
me_wholesmallreardorsalfin.polygons.foreach_set('material_index', [2, 2, 2, 2, 2, 2, 2, 2, 2, 2, 2, 2, 2, 2, 2, 2, 2, 2, 2, 2, 2, 2, 2, 2, 2, 2, 2, 2, 2, 2, 2, 2])
me_wholesmallreardorsalfin.materials.append(mat_puffermutedoliveback)
me_wholesmallreardorsalfin.materials.append(mat_pufferpalebellylip)
me_wholesmallreardorsalfin.materials.append(mat_pufferochrefins)
me_wholesmallreardorsalfin.materials.append(mat_pufferdarkeyes)
me_wholesmallreardorsalfin.update()

# ---- objects
ob_onewholeroundedshorttailpuffer = bpy.data.objects.new('OneWholeRoundedShortTailPuffer', None)
ob_wholeroundedbellyheadandshortpeduncle = bpy.data.objects.new('WholeRoundedBellyHeadAndShortPeduncle', me_wholeroundedbellyheadandshortpeduncle)
ob_wholethickcircularmouthlip = bpy.data.objects.new('WholeThickCircularMouthLip', me_wholethickcircularmouthlip)
ob_wholelargelateraleye0 = bpy.data.objects.new('WholeLargeLateralEye0', me_wholelargelateraleye0)
ob_wholeshortbroadpectoralfin0 = bpy.data.objects.new('WholeShortBroadPectoralFin0', me_wholeshortbroadpectoralfin0)
ob_wholelargelateraleye1 = bpy.data.objects.new('WholeLargeLateralEye1', me_wholelargelateraleye1)
ob_wholeshortbroadpectoralfin1 = bpy.data.objects.new('WholeShortBroadPectoralFin1', me_wholeshortbroadpectoralfin1)
ob_wholeshortbroadroundedcaudalfan = bpy.data.objects.new('WholeShortBroadRoundedCaudalFan', me_wholeshortbroadroundedcaudalfan)
ob_wholesmallreardorsalfin = bpy.data.objects.new('WholeSmallRearDorsalFin', me_wholesmallreardorsalfin)

# ---- transforms, parenting, visibility, modifiers, constraints
ob_onewholeroundedshorttailpuffer.location = (0.0, 0.0, 0.0)
ob_wholeroundedbellyheadandshortpeduncle.parent = ob_onewholeroundedshorttailpuffer
ob_wholeroundedbellyheadandshortpeduncle.location = (0.0, 0.0, 0.0)
ob_wholethickcircularmouthlip.parent = ob_onewholeroundedshorttailpuffer
ob_wholethickcircularmouthlip.location = (0.0, 0.0, 0.0)
ob_wholelargelateraleye0.parent = ob_onewholeroundedshorttailpuffer
ob_wholelargelateraleye0.location = (0.0, 0.0, 0.0)
ob_wholeshortbroadpectoralfin0.parent = ob_onewholeroundedshorttailpuffer
ob_wholeshortbroadpectoralfin0.location = (0.0, 0.0, 0.0)
ob_wholelargelateraleye1.parent = ob_onewholeroundedshorttailpuffer
ob_wholelargelateraleye1.location = (0.0, 0.0, 0.0)
ob_wholeshortbroadpectoralfin1.parent = ob_onewholeroundedshorttailpuffer
ob_wholeshortbroadpectoralfin1.location = (0.0, 0.0, 0.0)
ob_wholeshortbroadroundedcaudalfan.parent = ob_onewholeroundedshorttailpuffer
ob_wholeshortbroadroundedcaudalfan.location = (0.0, 0.0, 0.0)
ob_wholesmallreardorsalfin.parent = ob_onewholeroundedshorttailpuffer
ob_wholesmallreardorsalfin.location = (0.0, 0.0, 0.0)

# ---- collection membership
scene.collection.objects.link(ob_onewholeroundedshorttailpuffer)
scene.collection.objects.link(ob_wholeroundedbellyheadandshortpeduncle)
scene.collection.objects.link(ob_wholethickcircularmouthlip)
scene.collection.objects.link(ob_wholelargelateraleye0)
scene.collection.objects.link(ob_wholeshortbroadpectoralfin0)
scene.collection.objects.link(ob_wholelargelateraleye1)
scene.collection.objects.link(ob_wholeshortbroadpectoralfin1)
scene.collection.objects.link(ob_wholeshortbroadroundedcaudalfan)
scene.collection.objects.link(ob_wholesmallreardorsalfin)

# ---- scene / render settings (as saved in the file)
scene.frame_start = 1; scene.frame_end = 250; scene.frame_set(1)
scene.render.engine = 'CYCLES'
scene.render.use_compositing = False
scene.cycles.use_denoising = False
scene.cycles.samples = 128
scene.cycles.use_adaptive_sampling = False
scene.cycles.seed = 17
bpy.context.view_layer.update()

# ---- added for rendering (the .blend has no active camera and no usable light): camera, sun
cam_auto = bpy.data.cameras.new('AutoCamera')
cam_auto.lens = 50.0
cam_auto.sensor_width = 36.0
cam_auto.clip_end = 1000.0
ob_auto_camera = bpy.data.objects.new('AutoCamera', cam_auto)
scene.collection.objects.link(ob_auto_camera)
ob_auto_camera.location = (1.94082, -2.32898, 1.98265)
ob_auto_camera.rotation_euler = (1.09748, -7.21219e-08, 0.694738)
scene.camera = ob_auto_camera
light_auto_sun = bpy.data.lights.new('AutoSun', 'SUN')
light_auto_sun.energy = 3.0
light_auto_sun.angle = 0.0523599
ob_auto_sun = bpy.data.objects.new('AutoSun', light_auto_sun)
scene.collection.objects.link(ob_auto_sun)
ob_auto_sun.rotation_euler = (0.872665, 0.174533, 0.523599)
bpy.context.view_layer.update()
